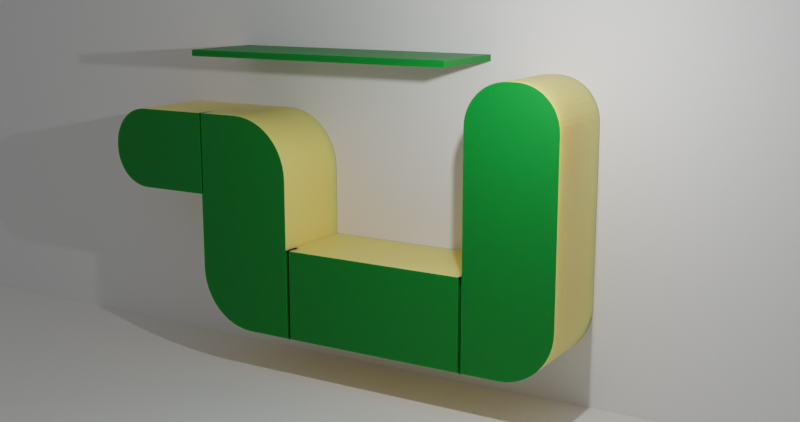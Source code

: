 # Source: 2.blend  (saved by Blender 4.0.36; exported with 4.5.12 LTS)
import bpy
from mathutils import Matrix  # noqa: F401  (used for matrix-valued properties, if any)

bpy.ops.wm.read_factory_settings(use_empty=True)
scene = bpy.context.scene
scene.name = 'Scene'

# ---- collections
col_collection = bpy.data.collections.new('Collection'); scene.collection.children.link(col_collection)

# ---- materials (node trees are filled in below, after node groups)
mat_green_mat_thin = bpy.data.materials.new('Green Mat Thin')
mat_green_mat_thin.diffuse_color = (0.5687, 0.8, 0.56, 1.0)
mat_green_mat_thin.roughness = 0.5
mat_orange_mat_thin = bpy.data.materials.new('Orange Mat Thin')
mat_orange_mat_thin.diffuse_color = (0.8, 0.6217, 0.56, 1.0)
mat_orange_mat_thin.roughness = 0.5

# ---- node groups
ng_plastic_green_mat_thin = bpy.data.node_groups.new('plastic green mat thin', 'ShaderNodeTree')
_s = ng_plastic_green_mat_thin.interface.new_socket(name='BSDF', in_out='OUTPUT', socket_type='NodeSocketShader')
_s = ng_plastic_green_mat_thin.interface.new_socket(name='Base Color', in_out='INPUT', socket_type='NodeSocketColor')
_s.default_value = (0.06019, 1.0, 0.0, 1.0)
_s = ng_plastic_green_mat_thin.interface.new_socket(name='Subsurface', in_out='INPUT', socket_type='NodeSocketFloat')
_s.subtype = 'FACTOR'
_s.default_value = 0.8
_s.min_value = 0.0
_s.max_value = 1.0
_s = ng_plastic_green_mat_thin.interface.new_socket(name='Roughness', in_out='INPUT', socket_type='NodeSocketFloat')
_s.subtype = 'FACTOR'
_s.default_value = 0.5
_s.min_value = 0.0
_s.max_value = 1.0
_s = ng_plastic_green_mat_thin.interface.new_socket(name='Normal', in_out='INPUT', socket_type='NodeSocketVector')
_s.hide_value = True
_N = ng_plastic_green_mat_thin.nodes; _L = ng_plastic_green_mat_thin.links
n0 = _N.new('NodeGroupOutput'); n0.name = 'Group Output'; n0.location = (390, 0)
n1 = _N.new('ShaderNodeBsdfPrincipled'); n1.name = 'Principled BSDF'; n1.location = (100, 40)
n1.distribution = 'GGX'
n1.inputs[3].default_value = 1.45
n1.inputs[8].default_value = 1.0
n1.inputs[11].default_value = 1.01
n1.inputs[14].default_value = (0.506, 1.0, 0.5, 1.0)
n1.inputs[27].default_value = (0.0, 0.0, 0.0, 1.0)
n1.inputs[28].default_value = 1.0
n2 = _N.new('NodeGroupInput'); n2.name = 'Group Input'; n2.location = (-300, 0)
n3 = _N.new('ShaderNodeMix'); n3.name = 'Mix'; n3.location = (-70, -80)
n3.data_type = 'RGBA'
_L.new(n1.outputs[0], n0.inputs[0])
_L.new(n2.outputs[0], n1.inputs[9])
_L.new(n2.outputs[2], n1.inputs[2])
_L.new(n2.outputs[3], n1.inputs[5])
_L.new(n2.outputs[0], n3.inputs[6])
_L.new(n2.outputs[0], n3.inputs[7])
_L.new(n2.outputs[1], n3.inputs[0])
_L.new(n2.outputs[1], n1.inputs[10])
_L.new(n3.outputs[2], n1.inputs[0])
n0.is_active_output = True
ng_orange_mat_thin = bpy.data.node_groups.new('orange mat thin', 'ShaderNodeTree')
_s = ng_orange_mat_thin.interface.new_socket(name='BSDF', in_out='OUTPUT', socket_type='NodeSocketShader')
_s = ng_orange_mat_thin.interface.new_socket(name='Base Color', in_out='INPUT', socket_type='NodeSocketColor')
_s.default_value = (1.0, 0.12, 0.0, 1.0)
_s = ng_orange_mat_thin.interface.new_socket(name='Subsurface', in_out='INPUT', socket_type='NodeSocketFloat')
_s.subtype = 'FACTOR'
_s.default_value = 0.8
_s.min_value = 0.0
_s.max_value = 1.0
_s = ng_orange_mat_thin.interface.new_socket(name='Roughness', in_out='INPUT', socket_type='NodeSocketFloat')
_s.subtype = 'FACTOR'
_s.default_value = 0.5
_s.min_value = 0.0
_s.max_value = 1.0
_s = ng_orange_mat_thin.interface.new_socket(name='Normal', in_out='INPUT', socket_type='NodeSocketVector')
_s.hide_value = True
_N = ng_orange_mat_thin.nodes; _L = ng_orange_mat_thin.links
n0 = _N.new('ShaderNodeRGB'); n0.name = 'RGB'; n0.location = (-100, -40)
n0.outputs[0].default_value = (1.0, 0.12, 0.0, 1.0)
n1 = _N.new('NodeGroupInput'); n1.name = 'Group Input'; n1.location = (-300, 0)
n2 = _N.new('NodeGroupOutput'); n2.name = 'Group Output'; n2.location = (390, 0)
n3 = _N.new('ShaderNodeBsdfPrincipled'); n3.name = 'Principled BSDF'; n3.location = (100, 40)
n3.distribution = 'GGX'
n3.inputs[3].default_value = 1.45
n3.inputs[8].default_value = 1.0
n3.inputs[11].default_value = 1.01
n3.inputs[14].default_value = (0.6, 0.8609, 0.9, 1.0)
n3.inputs[27].default_value = (0.0, 0.0, 0.0, 1.0)
n3.inputs[28].default_value = 1.0
n4 = _N.new('ShaderNodeMix'); n4.name = 'Mix'; n4.location = (-70, -80)
n4.data_type = 'RGBA'
_L.new(n3.outputs[0], n2.inputs[0])
_L.new(n1.outputs[0], n3.inputs[9])
_L.new(n1.outputs[2], n3.inputs[2])
_L.new(n1.outputs[3], n3.inputs[5])
_L.new(n1.outputs[0], n4.inputs[6])
_L.new(n1.outputs[0], n4.inputs[7])
_L.new(n1.outputs[1], n4.inputs[0])
_L.new(n1.outputs[1], n3.inputs[10])
_L.new(n4.outputs[2], n3.inputs[0])
n2.is_active_output = True

# ---- material node trees
mat_green_mat_thin.use_nodes = True; mat_green_mat_thin.node_tree.nodes.clear()
_N = mat_green_mat_thin.node_tree.nodes; _L = mat_green_mat_thin.node_tree.links
n0 = _N.new('ShaderNodeOutputMaterial'); n0.name = 'Material Output'; n0.location = (683, 85)
n1 = _N.new('ShaderNodeGroup'); n1.name = 'plastic green mat thin'; n1.location = (403, 85)
n1.label = 'plastic green mat thin'
n1.width = 170
n1.node_tree = ng_plastic_green_mat_thin
n1.inputs[0].default_value = (0.0, 0.1884, 0.02024, 1.0)
n1.inputs[1].default_value = 0.8
n1.inputs[2].default_value = 0.5
n1.inputs[3].default_value = (0.0, 0.0, 0.0)
_L.new(n1.outputs[0], n0.inputs[0])
n0.is_active_output = True
mat_orange_mat_thin.use_nodes = True; mat_orange_mat_thin.node_tree.nodes.clear()
_N = mat_orange_mat_thin.node_tree.nodes; _L = mat_orange_mat_thin.node_tree.links
n0 = _N.new('ShaderNodeOutputMaterial'); n0.name = 'Material Output'; n0.location = (642, 25)
n1 = _N.new('ShaderNodeGroup'); n1.name = 'orange mat thin'; n1.location = (362, 25)
n1.label = 'orange mat thin'
n1.width = 181
n1.node_tree = ng_orange_mat_thin
n1.inputs[0].default_value = (1.0, 0.753, 0.2209, 1.0)
n1.inputs[1].default_value = 0.8
n1.inputs[2].default_value = 0.5
n1.inputs[3].default_value = (0.0, 0.0, 0.0)
_L.new(n1.outputs[0], n0.inputs[0])
n0.is_active_output = True

# ---- world
world_world = bpy.data.worlds.new('World'); scene.world = world_world
world_world.use_nodes = True; world_world.node_tree.nodes.clear()
_N = world_world.node_tree.nodes; _L = world_world.node_tree.links
n0 = _N.new('ShaderNodeOutputWorld'); n0.name = 'World Output'; n0.location = (300, 300)
n1 = _N.new('ShaderNodeBackground'); n1.name = 'Background'; n1.location = (10, 300)
n1.inputs[0].default_value = (1.0, 1.0, 1.0, 1.0)
n1.inputs[1].default_value = 0.2
_L.new(n1.outputs[0], n0.inputs[0])
n0.is_active_output = True
world_world.color = (0.05088, 0.05088, 0.05088)
world_world.use_sun_shadow = False
world_world.sun_shadow_jitter_overblur = 0.0

# ---- cameras
cam_camera = bpy.data.cameras.new('Camera')
cam_camera.clip_end = 100.0
cam_camera.ortho_scale = 7.314

# ---- lights
light_light = bpy.data.lights.new('Light', 'POINT')
light_light.transmission_factor = 0.0
light_light.use_soft_falloff = False
light_light.energy = 1000.0
light_light.shadow_soft_size = 0.1
light_light.shadow_maximum_resolution = 0.002
light_light.use_absolute_resolution = True

# ---- meshes
me_cube = bpy.data.meshes.new('Cube')
me_cube.from_pydata([(1.0, 1.0, 1.0), (1.0, -1.0, 1.0), (1.0, -1.0, -1.0), (-1.0, 1.0, 1.0), (-1.0, -1.0, 1.0), (-1.0, -1.0, -1.0), (-1.0, -5.314, -1.0), (-1.0, -5.314, 1.0), (1.0, -5.314, 1.0), (1.0, -5.314, -1.0), (-1.0, -7.635, 1.0), (1.0, -7.635, 1.0), (1.0, -7.635, 3.859), (-1.0, -7.635, 3.859), (-1.0, -5.314, 2.022), (1.0, -5.314, 2.022), (1.0, -7.635, 2.022), (-1.0, -7.635, 2.022), (1.0, -0.08688, 4.908), (1.0, -1.0, 3.995), (1.0, -0.2061, 4.9), (1.0, -0.3232, 4.877), (1.0, -0.4363, 4.839), (1.0, -0.5434, 4.786), (1.0, -0.6428, 4.72), (1.0, -0.7326, 4.641), (1.0, -0.8113, 4.551), (1.0, -0.8777, 4.452), (1.0, -0.9305, 4.345), (1.0, -0.9689, 4.231), (1.0, -0.9922, 4.114), (-1.0, -1.0, 3.995), (-1.0, -0.08688, 4.908), (-1.0, -0.9922, 4.114), (-1.0, -0.9689, 4.231), (-1.0, -0.9305, 4.345), (-1.0, -0.8777, 4.452), (-1.0, -0.8113, 4.551), (-1.0, -0.7326, 4.641), (-1.0, -0.6428, 4.72), (-1.0, -0.5434, 4.786), (-1.0, -0.4363, 4.839), (-1.0, -0.3232, 4.877), (-1.0, -0.2061, 4.9), (1.0, 1.0, 3.995), (1.0, 0.08688, 4.908), (1.0, 0.9922, 4.114), (1.0, 0.9689, 4.231), (1.0, 0.9305, 4.345), (1.0, 0.8777, 4.452), (1.0, 0.8113, 4.551), (1.0, 0.7326, 4.641), (1.0, 0.6428, 4.72), (1.0, 0.5434, 4.786), (1.0, 0.4363, 4.839), (1.0, 0.3232, 4.877), (1.0, 0.2061, 4.9), (-1.0, 0.08688, 4.908), (-1.0, 1.0, 3.995), (-1.0, 0.2061, 4.9), (-1.0, 0.3232, 4.877), (-1.0, 0.4363, 4.839), (-1.0, 0.5434, 4.786), (-1.0, 0.6428, 4.72), (-1.0, 0.7326, 4.641), (-1.0, 0.8113, 4.551), (-1.0, 0.8777, 4.452), (-1.0, 0.9305, 4.345), (-1.0, 0.9689, 4.231), (-1.0, 0.9922, 4.114), (1.0, -0.1798, -1.0), (1.0, 1.0, 0.1798), (1.0, -0.0258, -0.9899), (1.0, 0.1256, -0.9598), (1.0, 0.2717, -0.9102), (1.0, 0.4101, -0.8419), (1.0, 0.5384, -0.7562), (1.0, 0.6544, -0.6544), (1.0, 0.7562, -0.5384), (1.0, 0.8419, -0.4101), (1.0, 0.9102, -0.2717), (1.0, 0.9598, -0.1256), (1.0, 0.9899, 0.0258), (-1.0, 1.0, 0.1798), (-1.0, -0.1798, -1.0), (-1.0, 0.9899, 0.0258), (-1.0, 0.9598, -0.1256), (-1.0, 0.9102, -0.2717), (-1.0, 0.8419, -0.4101), (-1.0, 0.7562, -0.5384), (-1.0, 0.6544, -0.6544), (-1.0, 0.5384, -0.7562), (-1.0, 0.4101, -0.8419), (-1.0, 0.2717, -0.9102), (-1.0, 0.1256, -0.9598), (-1.0, -0.0258, -0.9899), (-1.0, -6.32, -1.0), (-1.0, -7.635, 0.3149), (-1.0, -6.491, -0.9888), (-1.0, -6.66, -0.9552), (-1.0, -6.823, -0.8999), (-1.0, -6.977, -0.8238), (-1.0, -7.12, -0.7283), (-1.0, -7.25, -0.6149), (-1.0, -7.363, -0.4856), (-1.0, -7.458, -0.3426), (-1.0, -7.535, -0.1883), (-1.0, -7.59, -0.02543), (-1.0, -7.623, 0.1433), (1.0, -7.635, 0.3149), (1.0, -6.32, -1.0), (1.0, -7.623, 0.1433), (1.0, -7.59, -0.02543), (1.0, -7.535, -0.1883), (1.0, -7.458, -0.3426), (1.0, -7.363, -0.4856), (1.0, -7.25, -0.6149), (1.0, -7.12, -0.7283), (1.0, -6.977, -0.8238), (1.0, -6.823, -0.8999), (1.0, -6.66, -0.9552), (1.0, -6.491, -0.9888), (1.0, -5.314, 2.533), (1.0, -6.64, 3.859), (1.0, -5.325, 2.706), (1.0, -5.359, 2.876), (1.0, -5.415, 3.04), (1.0, -5.491, 3.196), (1.0, -5.588, 3.34), (1.0, -5.702, 3.471), (1.0, -5.833, 3.585), (1.0, -5.977, 3.681), (1.0, -6.133, 3.758), (1.0, -6.297, 3.814), (1.0, -6.467, 3.848), (-1.0, -6.64, 3.859), (-1.0, -5.314, 2.533), (-1.0, -6.467, 3.848), (-1.0, -6.297, 3.814), (-1.0, -6.133, 3.758), (-1.0, -5.977, 3.681), (-1.0, -5.833, 3.585), (-1.0, -5.702, 3.471), (-1.0, -5.588, 3.34), (-1.0, -5.491, 3.196), (-1.0, -5.415, 3.04), (-1.0, -5.359, 2.876), (-1.0, -5.325, 2.706), (1.0, -9.287, 3.859), (1.0, -10.17, 2.978), (1.0, -9.402, 3.852), (1.0, -9.515, 3.829), (1.0, -9.625, 3.792), (1.0, -9.728, 3.741), (1.0, -9.824, 3.677), (1.0, -9.911, 3.601), (1.0, -9.987, 3.514), (1.0, -10.05, 3.419), (1.0, -10.1, 3.315), (1.0, -10.14, 3.206), (1.0, -10.16, 3.093), (-1.0, -10.17, 2.978), (-1.0, -9.287, 3.859), (-1.0, -10.16, 3.093), (-1.0, -10.14, 3.206), (-1.0, -10.1, 3.315), (-1.0, -10.05, 3.419), (-1.0, -9.987, 3.514), (-1.0, -9.911, 3.601), (-1.0, -9.824, 3.677), (-1.0, -9.728, 3.741), (-1.0, -9.625, 3.792), (-1.0, -9.515, 3.829), (-1.0, -9.402, 3.852), (-1.0, -9.287, 2.022), (-1.0, -10.17, 2.904), (-1.0, -9.402, 2.03), (-1.0, -9.515, 2.052), (-1.0, -9.625, 2.089), (-1.0, -9.728, 2.14), (-1.0, -9.824, 2.204), (-1.0, -9.911, 2.28), (-1.0, -9.987, 2.367), (-1.0, -10.05, 2.463), (-1.0, -10.1, 2.566), (-1.0, -10.14, 2.675), (-1.0, -10.16, 2.788), (1.0, -10.17, 2.904), (1.0, -9.287, 2.022), (1.0, -10.16, 2.788), (1.0, -10.14, 2.675), (1.0, -10.1, 2.566), (1.0, -10.05, 2.463), (1.0, -9.987, 2.367), (1.0, -9.911, 2.28), (1.0, -9.824, 2.204), (1.0, -9.728, 2.14), (1.0, -9.625, 2.089), (1.0, -9.515, 2.052), (1.0, -9.402, 2.03), (1.0, -1.0, 1.0), (1.0, -1.0, -1.0), (1.0, -5.314, 1.0), (1.0, -5.314, -1.0), (1.0, -7.635, 3.859), (1.0, -7.635, 2.022), (-1.0, -5.229, -1.0), (-1.0, -5.229, 1.0), (1.0, -5.229, -1.0), (1.0, -5.229, 1.0), (-1.0, -1.077, 1.0), (1.0, -1.077, 1.0), (-1.0, -1.077, -1.0), (1.0, -1.077, -1.0), (1.0, -6.711, 2.022), (1.0, -7.588, 2.022), (1.0, -7.584, 3.859), (-1.0, -7.584, 3.859), (0.6504, -1.0, 1.0), (0.6504, -1.0, -1.0), (0.6504, -5.314, 1.0), (0.6504, -5.314, -1.0), (0.6504, -5.229, -1.0), (0.6504, -1.077, 1.0), (0.6504, -7.635, 3.859), (0.6504, -7.635, 2.022), (0.6504, -7.588, 2.022), (0.6504, -5.229, 1.0), (0.6504, -1.077, -1.0), (0.6504, -7.584, 3.859)], [], [(0, 3, 58, 44), (207, 206, 6, 7), (5, 4, 3, 83, 85, 86, 87, 88, 89, 90, 91, 92, 93, 94, 95, 84), (84, 70, 2, 5), (70, 72, 73, 74, 75, 76, 77, 78, 79, 80, 81, 82, 71, 0, 1, 2), (14, 17, 13, 217, 135, 137, 138, 139, 140, 141, 142, 143, 144, 145, 146, 147, 136), (206, 208, 9, 6), (209, 207, 7, 8), (9, 208, 222, 221), (6, 9, 110, 96), (109, 11, 10, 97), (9, 8, 11, 109, 111, 112, 113, 114, 115, 116, 117, 118, 119, 120, 121, 110), (215, 214, 123, 216), (15, 14, 136, 122), (13, 17, 174, 176, 177, 178, 179, 180, 181, 182, 183, 184, 185, 186, 175, 161, 163, 164, 165, 166, 167, 168, 169, 170, 171, 172, 173, 162), (10, 11, 16, 17), (7, 10, 17, 14), (11, 8, 15, 214, 215, 16), (8, 7, 14, 15), (16, 12, 148, 150, 151, 152, 153, 154, 155, 156, 157, 158, 159, 160, 149, 187, 189, 190, 191, 192, 193, 194, 195, 196, 197, 198, 199, 188), (12, 13, 162, 148), (17, 16, 188, 174), (1, 0, 44, 46, 47, 48, 49, 50, 51, 52, 53, 54, 55, 56, 45, 18, 20, 21, 22, 23, 24, 25, 26, 27, 28, 29, 30, 19), (3, 4, 31, 33, 34, 35, 36, 37, 38, 39, 40, 41, 42, 43, 32, 57, 59, 60, 61, 62, 63, 64, 65, 66, 67, 68, 69, 58), (45, 57, 32, 18), (18, 32, 43, 20), (20, 43, 42, 21), (21, 42, 41, 22), (22, 41, 40, 23), (23, 40, 39, 24), (24, 39, 38, 25), (25, 38, 37, 26), (26, 37, 36, 27), (27, 36, 35, 28), (28, 35, 34, 29), (29, 34, 33, 30), (30, 33, 31, 19), (57, 45, 56, 59), (59, 56, 55, 60), (60, 55, 54, 61), (61, 54, 53, 62), (62, 53, 52, 63), (63, 52, 51, 64), (64, 51, 50, 65), (65, 50, 49, 66), (66, 49, 48, 67), (67, 48, 47, 68), (68, 47, 46, 69), (69, 46, 44, 58), (4, 1, 19, 31), (70, 84, 95, 72), (72, 95, 94, 73), (73, 94, 93, 74), (74, 93, 92, 75), (75, 92, 91, 76), (76, 91, 90, 77), (77, 90, 89, 78), (78, 89, 88, 79), (79, 88, 87, 80), (80, 87, 86, 81), (81, 86, 85, 82), (82, 85, 83, 71), (83, 3, 0, 71), (96, 110, 121, 98), (98, 121, 120, 99), (99, 120, 119, 100), (100, 119, 118, 101), (101, 118, 117, 102), (102, 117, 116, 103), (103, 116, 115, 104), (104, 115, 114, 105), (105, 114, 113, 106), (106, 113, 112, 107), (107, 112, 111, 108), (108, 111, 109, 97), (7, 6, 96, 98, 99, 100, 101, 102, 103, 104, 105, 106, 107, 108, 97, 10), (122, 136, 147, 124), (124, 147, 146, 125), (125, 146, 145, 126), (126, 145, 144, 127), (127, 144, 143, 128), (128, 143, 142, 129), (129, 142, 141, 130), (130, 141, 140, 131), (131, 140, 139, 132), (132, 139, 138, 133), (133, 138, 137, 134), (134, 137, 135, 123), (216, 217, 13, 12), (148, 162, 173, 150), (150, 173, 172, 151), (151, 172, 171, 152), (152, 171, 170, 153), (153, 170, 169, 154), (154, 169, 168, 155), (155, 168, 167, 156), (156, 167, 166, 157), (157, 166, 165, 158), (158, 165, 164, 159), (159, 164, 163, 160), (160, 163, 161, 149), (187, 175, 186, 189), (189, 186, 185, 190), (190, 185, 184, 191), (191, 184, 183, 192), (192, 183, 182, 193), (193, 182, 181, 194), (194, 181, 180, 195), (195, 180, 179, 196), (196, 179, 178, 197), (197, 178, 177, 198), (198, 177, 176, 199), (199, 176, 174, 188), (175, 187, 149, 161), (12, 16, 205, 204), (8, 9, 203, 202), (1, 2, 201, 200), (213, 211, 209, 208), (211, 210, 207, 209), (212, 213, 208, 206), (210, 212, 206, 207), (4, 5, 212, 210), (5, 2, 213, 212), (1, 4, 210, 211), (211, 213, 228, 223), (123, 135, 217, 216), (123, 214, 15, 122, 124, 125, 126, 127, 128, 129, 130, 131, 132, 133, 134), (12, 16, 225, 224), (222, 227, 220, 221), (219, 218, 223, 228), (225, 226, 229, 224), (215, 216, 229, 226), (16, 215, 226, 225), (216, 12, 224, 229), (1, 211, 223, 218), (2, 1, 218, 219), (209, 8, 220, 227), (8, 9, 221, 220), (208, 209, 227, 222), (213, 2, 219, 228)])
me_cube.polygons.foreach_set('material_index', [1, 1, 1, 1, 0, 1, 1, 1, 0, 1, 1, 0, 0, 1, 1, 1, 1, 0, 1, 0, 1, 1, 0, 1, 1, 1, 1, 1, 1, 1, 1, 1, 1, 1, 1, 1, 1, 1, 1, 1, 1, 1, 1, 1, 1, 1, 1, 1, 1, 1, 1, 1, 1, 1, 1, 1, 1, 1, 1, 1, 1, 1, 1, 1, 1, 1, 1, 1, 1, 1, 1, 1, 1, 1, 1, 1, 1, 1, 1, 1, 1, 1, 1, 1, 1, 1, 1, 1, 1, 1, 1, 1, 1, 1, 1, 1, 1, 1, 1, 1, 1, 1, 1, 1, 1, 1, 1, 1, 1, 1, 1, 1, 1, 1, 0, 0, 0, 0, 1, 1, 1, 1, 1, 1, 0, 1, 0, 0, 0, 0, 0, 0, 0, 0, 0, 0, 0, 0, 0, 0])
_uv = me_cube.uv_layers.new(name='UVMap')
_uv.uv.foreach_set('vector', [0.625, 0.5, 0.625, 0.25, 0.625, 0.25, 0.625, 0.5, 0.625, 0.0, 0.375, 0.0, 0.375, 0.0, 0.625, 0.0, 0.375, 0.0, 0.625, 0.0, 0.625, 0.25, 0.5225, 0.25, 0.5032, 0.2487, 0.4843, 0.245, 0.466, 0.2388, 0.4487, 0.2302, 0.4327, 0.2195, 0.4182, 0.2068, 0.4055, 0.1923, 0.3948, 0.1763, 0.3862, 0.159, 0.38, 0.1407, 0.3763, 0.1218, 0.375, 0.1025, 0.125, 0.6475, 0.375, 0.6475, 0.375, 0.75, 0.125, 0.75, 0.375, 0.6475, 0.3763, 0.6282, 0.38, 0.6093, 0.3862, 0.591, 0.3948, 0.5737, 0.4055, 0.5577, 0.4182, 0.5432, 0.4327, 0.5305, 0.4487, 0.5198, 0.466, 0.5112, 0.4843, 0.505, 0.5032, 0.5013, 0.5225, 0.5, 0.625, 0.5, 0.625, 0.75, 0.375, 0.75, 0.625, 0.0, 0.625, 0.0, 0.625, 0.0, 0.625, 0.0, 0.625, 0.0, 0.625, 0.0, 0.625, 0.0, 0.625, 0.0, 0.625, 0.0, 0.625, 0.0, 0.625, 0.0, 0.625, 0.0, 0.625, 0.0, 0.625, 0.0, 0.625, 0.0, 0.625, 0.0, 0.625, 0.0, 0.125, 0.75, 0.375, 0.75, 0.375, 0.75, 0.125, 0.75, 0.625, 0.75, 0.875, 0.75, 0.875, 0.75, 0.625, 0.75, 0.375, 0.75, 0.375, 0.75, 0.375, 0.75, 0.375, 0.75, 0.125, 0.75, 0.375, 0.75, 0.375, 0.75, 0.125, 0.75, 0.5394, 0.75, 0.625, 0.75, 0.625, 1.0, 0.5394, 1.0, 0.375, 0.75, 0.625, 0.75, 0.625, 0.75, 0.5394, 0.75, 0.5179, 0.75, 0.4968, 0.75, 0.4765, 0.75, 0.4572, 0.75, 0.4393, 0.75, 0.4231, 0.75, 0.409, 0.75, 0.397, 0.75, 0.3875, 0.75, 0.3806, 0.75, 0.3764, 0.75, 0.375, 0.75, 0.625, 0.75, 0.625, 0.75, 0.625, 0.75, 0.625, 0.75, 0.625, 0.75, 0.875, 0.75, 0.875, 0.75, 0.625, 0.75, 0.625, 0.0, 0.625, 0.0, 0.625, 0.0, 0.625, 0.0, 0.625, 0.0, 0.625, 0.0, 0.625, 0.0, 0.625, 0.0, 0.625, 0.0, 0.625, 0.0, 0.625, 0.0, 0.625, 0.0, 0.625, 0.0, 0.625, 0.0, 0.625, 0.0, 0.625, 0.0, 0.625, 0.0, 0.625, 0.0, 0.625, 0.0, 0.625, 0.0, 0.625, 0.0, 0.625, 0.0, 0.625, 0.0, 0.625, 0.0, 0.625, 0.0, 0.625, 0.0, 0.625, 0.0, 0.625, 0.0, 0.625, 1.0, 0.625, 0.75, 0.625, 0.75, 0.625, 1.0, 0.625, 0.0, 0.625, 0.0, 0.625, 0.0, 0.625, 0.0, 0.625, 0.75, 0.625, 0.75, 0.625, 0.75, 0.625, 0.75, 0.625, 0.75, 0.625, 0.75, 0.625, 0.75, 0.875, 0.75, 0.875, 0.75, 0.625, 0.75, 0.625, 0.75, 0.625, 0.75, 0.625, 0.75, 0.625, 0.75, 0.625, 0.75, 0.625, 0.75, 0.625, 0.75, 0.625, 0.75, 0.625, 0.75, 0.625, 0.75, 0.625, 0.75, 0.625, 0.75, 0.625, 0.75, 0.625, 0.75, 0.625, 0.75, 0.625, 0.75, 0.625, 0.75, 0.625, 0.75, 0.625, 0.75, 0.625, 0.75, 0.625, 0.75, 0.625, 0.75, 0.625, 0.75, 0.625, 0.75, 0.625, 0.75, 0.625, 0.75, 0.625, 0.75, 0.625, 0.75, 0.625, 0.75, 0.875, 0.75, 0.875, 0.75, 0.625, 0.75, 0.625, 1.0, 0.625, 0.75, 0.625, 0.75, 0.625, 1.0, 0.625, 0.75, 0.625, 0.5, 0.625, 0.5, 0.625, 0.501, 0.625, 0.5039, 0.625, 0.5087, 0.625, 0.5153, 0.625, 0.5236, 0.625, 0.5334, 0.625, 0.5447, 0.625, 0.5571, 0.625, 0.5705, 0.625, 0.5846, 0.625, 0.5992, 0.625, 0.6141, 0.625, 0.6359, 0.625, 0.6508, 0.625, 0.6654, 0.625, 0.6795, 0.625, 0.6929, 0.625, 0.7053, 0.625, 0.7389, 0.625, 0.7421, 0.625, 0.7449, 0.625, 0.7471, 0.625, 0.7487, 0.625, 0.7497, 0.625, 0.75, 0.625, 0.25, 0.625, 0.0, 0.625, 0.0, 0.625, 0.0009765, 0.625, 0.003889, 0.625, 0.008688, 0.625, 0.01529, 0.625, 0.02359, 0.625, 0.03343, 0.625, 0.04466, 0.625, 0.05707, 0.625, 0.07046, 0.625, 0.0846, 0.625, 0.09924, 0.625, 0.1141, 0.625, 0.1359, 0.625, 0.1508, 0.625, 0.1654, 0.625, 0.1795, 0.625, 0.1929, 0.625, 0.2053, 0.625, 0.2166, 0.625, 0.2264, 0.625, 0.2347, 0.625, 0.2413, 0.625, 0.2461, 0.625, 0.249, 0.625, 0.25, 0.625, 0.6141, 0.875, 0.6141, 0.875, 0.6359, 0.625, 0.6359, 0.625, 0.6359, 0.875, 0.6359, 0.875, 0.6508, 0.625, 0.6508, 0.625, 0.6508, 0.875, 0.6508, 0.875, 0.6654, 0.625, 0.6654, 0.625, 0.6654, 0.875, 0.6654, 0.875, 0.6795, 0.625, 0.6795, 0.625, 0.6795, 0.875, 0.6795, 0.875, 0.6929, 0.625, 0.6929, 0.625, 0.6929, 0.875, 0.6929, 0.875, 0.7053, 0.625, 0.7053, 0.625, 0.7053, 0.875, 0.7053, 0.875, 0.75, 0.625, 0.7389, 0.625, 0.7389, 0.875, 0.75, 0.875, 0.75, 0.625, 0.7421, 0.625, 0.7421, 0.875, 0.75, 0.875, 0.75, 0.625, 0.7449, 0.625, 0.7449, 0.875, 0.75, 0.875, 0.75, 0.625, 0.7471, 0.625, 0.7471, 0.875, 0.75, 0.875, 0.75, 0.625, 0.7487, 0.625, 0.7487, 0.875, 0.75, 0.875, 0.75, 0.625, 0.7497, 0.625, 0.7497, 0.875, 0.75, 0.875, 0.75, 0.625, 0.75, 0.875, 0.6141, 0.625, 0.6141, 0.625, 0.5992, 0.875, 0.5992, 0.875, 0.5992, 0.625, 0.5992, 0.625, 0.5846, 0.875, 0.5846, 0.875, 0.5846, 0.625, 0.5846, 0.625, 0.5705, 0.875, 0.5705, 0.875, 0.5705, 0.625, 0.5705, 0.625, 0.5571, 0.875, 0.5571, 0.875, 0.5571, 0.625, 0.5571, 0.625, 0.5447, 0.875, 0.5447, 0.875, 0.5447, 0.625, 0.5447, 0.625, 0.5, 0.875, 0.5, 0.625, 0.25, 0.625, 0.5, 0.625, 0.5, 0.625, 0.25, 0.625, 0.25, 0.625, 0.5, 0.625, 0.5, 0.625, 0.25, 0.625, 0.25, 0.625, 0.5, 0.625, 0.5, 0.625, 0.25, 0.625, 0.25, 0.625, 0.5, 0.625, 0.5, 0.625, 0.25, 0.625, 0.25, 0.625, 0.5, 0.625, 0.5, 0.625, 0.25, 0.625, 0.25, 0.625, 0.5, 0.625, 0.5, 0.625, 0.25, 0.875, 0.75, 0.625, 0.75, 0.625, 0.75, 0.875, 0.75, 0.375, 0.6475, 0.125, 0.6475, 0.125, 0.6282, 0.375, 0.6282, 0.375, 0.6282, 0.125, 0.6282, 0.125, 0.6093, 0.375, 0.6093, 0.375, 0.6093, 0.125, 0.6093, 0.125, 0.591, 0.375, 0.591, 0.375, 0.591, 0.125, 0.591, 0.125, 0.5737, 0.375, 0.5737, 0.375, 0.5737, 0.125, 0.5737, 0.125, 0.5577, 0.375, 0.5577, 0.375, 0.5577, 0.125, 0.5577, 0.125, 0.5, 0.375, 0.5, 0.375, 0.5, 0.375, 0.25, 0.4327, 0.25, 0.4327, 0.5, 0.4327, 0.5, 0.4327, 0.25, 0.4487, 0.25, 0.4487, 0.5, 0.4487, 0.5, 0.4487, 0.25, 0.466, 0.25, 0.466, 0.5, 0.466, 0.5, 0.466, 0.25, 0.4843, 0.25, 0.4843, 0.5, 0.4843, 0.5, 0.4843, 0.25, 0.5032, 0.25, 0.5032, 0.5, 0.5032, 0.5, 0.5032, 0.25, 0.5225, 0.25, 0.5225, 0.5, 0.5225, 0.25, 0.625, 0.25, 0.625, 0.5, 0.5225, 0.5, 0.125, 0.75, 0.375, 0.75, 0.375, 0.75, 0.125, 0.75, 0.125, 0.75, 0.375, 0.75, 0.375, 0.75, 0.125, 0.75, 0.125, 0.75, 0.375, 0.75, 0.375, 0.75, 0.125, 0.75, 0.125, 0.75, 0.375, 0.75, 0.375, 0.75, 0.125, 0.75, 0.125, 0.75, 0.375, 0.75, 0.375, 0.75, 0.125, 0.75, 0.125, 0.75, 0.375, 0.75, 0.375, 0.75, 0.125, 0.75, 0.375, 1.0, 0.375, 0.75, 0.4393, 0.75, 0.4393, 1.0, 0.4393, 1.0, 0.4393, 0.75, 0.4572, 0.75, 0.4572, 1.0, 0.4572, 1.0, 0.4572, 0.75, 0.4765, 0.75, 0.4765, 1.0, 0.4765, 1.0, 0.4765, 0.75, 0.4968, 0.75, 0.4968, 1.0, 0.4968, 1.0, 0.4968, 0.75, 0.5179, 0.75, 0.5179, 1.0, 0.5179, 1.0, 0.5179, 0.75, 0.5394, 0.75, 0.5394, 1.0, 0.625, 0.0, 0.375, 0.0, 0.375, 0.0, 0.3764, 0.0, 0.3806, 0.0, 0.3875, 0.0, 0.397, 0.0, 0.409, 0.0, 0.4231, 0.0, 0.4393, 0.0, 0.4572, 0.0, 0.4765, 0.0, 0.4968, 0.0, 0.5179, 0.0, 0.5394, 0.0, 0.625, 0.0, 0.625, 0.75, 0.875, 0.75, 0.875, 0.75, 0.625, 0.75, 0.625, 0.75, 0.875, 0.75, 0.875, 0.75, 0.625, 0.75, 0.625, 0.75, 0.875, 0.75, 0.875, 0.75, 0.625, 0.75, 0.625, 0.75, 0.875, 0.75, 0.875, 0.75, 0.625, 0.75, 0.625, 0.75, 0.875, 0.75, 0.875, 0.75, 0.625, 0.75, 0.625, 0.75, 0.875, 0.75, 0.875, 0.75, 0.625, 0.75, 0.625, 0.75, 0.875, 0.75, 0.875, 0.75, 0.625, 0.75, 0.625, 0.75, 0.875, 0.75, 0.875, 0.75, 0.625, 0.75, 0.625, 0.75, 0.875, 0.75, 0.875, 0.75, 0.625, 0.75, 0.625, 0.75, 0.875, 0.75, 0.875, 0.75, 0.625, 0.75, 0.625, 0.75, 0.875, 0.75, 0.875, 0.75, 0.625, 0.75, 0.625, 0.75, 0.875, 0.75, 0.875, 0.75, 0.625, 0.75, 0.625, 0.75, 0.875, 0.75, 0.875, 0.75, 0.625, 0.75, 0.625, 0.75, 0.875, 0.75, 0.875, 0.75, 0.625, 0.75, 0.625, 0.75, 0.875, 0.75, 0.875, 0.75, 0.625, 0.75, 0.625, 0.75, 0.875, 0.75, 0.875, 0.75, 0.625, 0.75, 0.625, 0.75, 0.875, 0.75, 0.875, 0.75, 0.625, 0.75, 0.625, 0.75, 0.875, 0.75, 0.875, 0.75, 0.625, 0.75, 0.625, 0.75, 0.875, 0.75, 0.875, 0.75, 0.625, 0.75, 0.625, 0.75, 0.625, 1.0, 0.625, 1.0, 0.625, 0.75, 0.625, 0.75, 0.625, 1.0, 0.625, 1.0, 0.625, 0.75, 0.625, 0.75, 0.625, 1.0, 0.625, 1.0, 0.625, 0.75, 0.625, 0.75, 0.625, 1.0, 0.625, 1.0, 0.625, 0.75, 0.625, 0.75, 0.625, 1.0, 0.625, 1.0, 0.625, 0.75, 0.625, 0.75, 0.625, 1.0, 0.625, 1.0, 0.625, 0.75, 0.625, 0.75, 0.625, 1.0, 0.625, 1.0, 0.625, 0.75, 0.625, 0.75, 0.625, 1.0, 0.625, 1.0, 0.625, 0.75, 0.625, 0.75, 0.625, 1.0, 0.625, 1.0, 0.625, 0.75, 0.625, 0.75, 0.625, 1.0, 0.625, 1.0, 0.625, 0.75, 0.625, 0.75, 0.625, 1.0, 0.625, 1.0, 0.625, 0.75, 0.625, 0.75, 0.625, 1.0, 0.625, 1.0, 0.625, 0.75, 0.625, 0.75, 0.625, 1.0, 0.625, 1.0, 0.625, 0.75, 0.625, 0.75, 0.625, 1.0, 0.625, 1.0, 0.625, 0.75, 0.625, 0.75, 0.625, 1.0, 0.625, 1.0, 0.625, 0.75, 0.625, 0.75, 0.625, 1.0, 0.625, 1.0, 0.625, 0.75, 0.625, 0.75, 0.625, 1.0, 0.625, 1.0, 0.625, 0.75, 0.625, 0.75, 0.625, 1.0, 0.625, 1.0, 0.625, 0.75, 0.625, 1.0, 0.625, 0.75, 0.625, 0.75, 0.625, 1.0, 0.625, 0.75, 0.625, 0.75, 0.625, 0.75, 0.625, 0.75, 0.625, 0.75, 0.375, 0.75, 0.375, 0.75, 0.625, 0.75, 0.625, 0.75, 0.375, 0.75, 0.375, 0.75, 0.625, 0.75, 0.375, 0.75, 0.625, 0.75, 0.625, 0.75, 0.375, 0.75, 0.625, 0.75, 0.875, 0.75, 0.875, 0.75, 0.625, 0.75, 0.125, 0.75, 0.375, 0.75, 0.375, 0.75, 0.125, 0.75, 0.625, 0.0, 0.375, 0.0, 0.375, 0.0, 0.625, 0.0, 0.625, 0.0, 0.375, 0.0, 0.375, 0.0, 0.625, 0.0, 0.125, 0.75, 0.375, 0.75, 0.375, 0.75, 0.125, 0.75, 0.625, 0.75, 0.875, 0.75, 0.875, 0.75, 0.625, 0.75, 0.625, 0.75, 0.375, 0.75, 0.375, 0.75, 0.625, 0.75, 0.625, 0.75, 0.875, 0.75, 0.875, 0.75, 0.625, 0.75, 0.625, 0.75, 0.625, 0.75, 0.625, 0.75, 0.625, 0.75, 0.625, 0.75, 0.625, 0.75, 0.625, 0.75, 0.625, 0.75, 0.625, 0.75, 0.625, 0.75, 0.625, 0.75, 0.625, 0.75, 0.625, 0.75, 0.625, 0.75, 0.625, 0.75, 0.625, 0.75, 0.625, 0.75, 0.625, 0.75, 0.625, 0.75, 0.375, 0.75, 0.625, 0.75, 0.625, 0.75, 0.375, 0.75, 0.375, 0.75, 0.625, 0.75, 0.625, 0.75, 0.375, 0.75, 0.625, 0.75, 0.625, 0.75, 0.625, 0.75, 0.625, 0.75, 0.625, 0.75, 0.625, 0.75, 0.625, 0.75, 0.625, 0.75, 0.625, 0.75, 0.625, 0.75, 0.625, 0.75, 0.625, 0.75, 0.625, 0.75, 0.625, 0.75, 0.625, 0.75, 0.625, 0.75, 0.625, 0.75, 0.625, 0.75, 0.625, 0.75, 0.625, 0.75, 0.375, 0.75, 0.625, 0.75, 0.625, 0.75, 0.375, 0.75, 0.625, 0.75, 0.625, 0.75, 0.625, 0.75, 0.625, 0.75, 0.625, 0.75, 0.375, 0.75, 0.375, 0.75, 0.625, 0.75, 0.375, 0.75, 0.625, 0.75, 0.625, 0.75, 0.375, 0.75, 0.375, 0.75, 0.375, 0.75, 0.375, 0.75, 0.375, 0.75])
me_cube.materials.append(mat_green_mat_thin)
me_cube.materials.append(mat_orange_mat_thin)
me_cube.use_mirror_vertex_groups = False
me_cube.update()
me_plane = bpy.data.meshes.new('Plane')
me_plane.from_pydata([(-1.0, -1.0, 0.0), (1.0, -1.0, 0.0), (-1.0, 1.0, 0.0), (1.0, 1.0, 0.0)], [], [(0, 1, 3, 2)])
_uv = me_plane.uv_layers.new(name='UVMap')
_uv.uv.foreach_set('vector', [0.0, 0.0, 1.0, 0.0, 1.0, 1.0, 0.0, 1.0])
me_plane.update()
me_plane_001 = bpy.data.meshes.new('Plane.001')
me_plane_001.from_pydata([(-1.0, -1.0, 0.0), (1.0, -1.0, 0.0), (-1.0, 1.0, 0.0), (1.0, 1.0, 0.0)], [], [(0, 1, 3, 2)])
_uv = me_plane_001.uv_layers.new(name='UVMap')
_uv.uv.foreach_set('vector', [0.0, 0.0, 1.0, 0.0, 1.0, 1.0, 0.0, 1.0])
me_plane_001.update()
me_cube_001 = bpy.data.meshes.new('Cube.001')
me_cube_001.from_pydata([(-1.0, -1.0, -1.0), (-1.0, -1.0, 1.0), (-1.0, 1.0, -1.0), (-1.0, 1.0, 1.0), (1.0, -1.0, -1.0), (1.0, -1.0, 1.0), (1.0, 1.0, -1.0), (1.0, 1.0, 1.0)], [], [(0, 1, 3, 2), (2, 3, 7, 6), (6, 7, 5, 4), (4, 5, 1, 0), (2, 6, 4, 0), (7, 3, 1, 5)])
_uv = me_cube_001.uv_layers.new(name='UVMap')
_uv.uv.foreach_set('vector', [0.375, 0.0, 0.625, 0.0, 0.625, 0.25, 0.375, 0.25, 0.375, 0.25, 0.625, 0.25, 0.625, 0.5, 0.375, 0.5, 0.375, 0.5, 0.625, 0.5, 0.625, 0.75, 0.375, 0.75, 0.375, 0.75, 0.625, 0.75, 0.625, 1.0, 0.375, 1.0, 0.125, 0.5, 0.375, 0.5, 0.375, 0.75, 0.125, 0.75, 0.625, 0.5, 0.875, 0.5, 0.875, 0.75, 0.625, 0.75])
me_cube_001.materials.append(mat_green_mat_thin)
me_cube_001.update()

# ---- objects
ob_cube = bpy.data.objects.new('Cube', me_cube)
ob_light = bpy.data.objects.new('Light', light_light)
ob_camera = bpy.data.objects.new('Camera', cam_camera)
ob_plane = bpy.data.objects.new('Plane', me_plane)
ob_plane_001 = bpy.data.objects.new('Plane.001', me_plane_001)
ob_cube_001 = bpy.data.objects.new('Cube.001', me_cube_001)

# ---- transforms, parenting, visibility, modifiers, constraints
ob_cube.location = (0.0, 0.0, 0.0)
ob_cube.lock_rotations_4d = False
ob_cube.empty_display_type = 'ARROWS'
ob_cube.lineart.crease_threshold = 0.0
ob_light.location = (4.076, 1.005, 5.904)
ob_light.rotation_euler = (0.6503, 0.05522, 1.866)
ob_light.lock_rotations_4d = False
ob_light.empty_display_type = 'ARROWS'
ob_light.color = (0.0, 0.0, 0.0, 0.0)
ob_light.lineart.crease_threshold = 0.0
ob_camera.location = (19.8, 8.881, 6.822)
ob_camera.rotation_euler = (1.363, -4.996e-07, 2.112)
ob_camera.scale = (1.0, 1.0, 1.0)
ob_camera.lock_rotations_4d = False
ob_camera.empty_display_type = 'ARROWS'
ob_camera.color = (0.0, 0.0, 0.0, 0.0)
ob_camera.display_type = 'WIRE'
ob_camera.lineart.crease_threshold = 0.0
ob_plane.location = (0.0, -3.256, -2.0)
ob_plane.scale = (67.92, 67.92, 67.92)
ob_plane_001.location = (-1.0, -3.985, 0.0)
ob_plane_001.rotation_euler = (-0.0, 1.571, 0.0)
ob_plane_001.scale = (16.76, 16.76, 16.76)
ob_cube_001.location = (0.0, -4.6, 5.182)
ob_cube_001.scale = (1.0, 3.173, 0.07067)

# ---- collection membership
col_collection.objects.link(ob_cube)
col_collection.objects.link(ob_light)
col_collection.objects.link(ob_camera)
col_collection.objects.link(ob_plane)
col_collection.objects.link(ob_plane_001)
col_collection.objects.link(ob_cube_001)

# ---- scene / render settings (as saved in the file)
scene.camera = ob_camera
scene.frame_start = 1; scene.frame_end = 250; scene.frame_set(1)
scene.render.engine = 'CYCLES'
scene.render.image_settings.color_depth = '16'
scene.render.resolution_x = 4096
scene.render.resolution_y = 2160
scene.render.fps = 30
scene.cycles.sampling_pattern = 'TABULATED_SOBOL'
scene.cycles.adaptive_threshold = 0.2
scene.eevee.use_gtao = True
scene.eevee.use_raytracing = True
scene.view_settings.look = 'Very High Contrast'
scene.view_settings.view_transform = 'Filmic'
bpy.context.view_layer.update()
